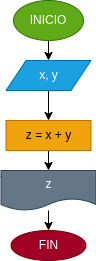

The diagram above was exported from draw.io. Its source (the exported page's mxGraphModel, read from the mxfile embedded in the PNG):
<mxGraphModel dx="208" dy="183" grid="1" gridSize="10" guides="1" tooltips="1" connect="1" arrows="1" fold="1" page="1" pageScale="1" pageWidth="827" pageHeight="1169" math="0" shadow="0">
  <root>
    <mxCell id="0" />
    <mxCell id="1" parent="0" />
    <mxCell id="4" value="" style="edgeStyle=none;html=1;" edge="1" parent="1" source="2" target="3">
      <mxGeometry relative="1" as="geometry" />
    </mxCell>
    <mxCell id="2" value="INICIO" style="ellipse;whiteSpace=wrap;html=1;fillColor=#60a917;fontColor=#ffffff;strokeColor=#2D7600;" vertex="1" parent="1">
      <mxGeometry x="70" y="10" width="70" height="40" as="geometry" />
    </mxCell>
    <mxCell id="6" value="" style="edgeStyle=none;html=1;" edge="1" parent="1" source="3" target="5">
      <mxGeometry relative="1" as="geometry" />
    </mxCell>
    <mxCell id="3" value="x, y" style="shape=parallelogram;perimeter=parallelogramPerimeter;whiteSpace=wrap;html=1;fixedSize=1;fillColor=#1ba1e2;fontColor=#ffffff;strokeColor=#006EAF;" vertex="1" parent="1">
      <mxGeometry x="62.5" y="70" width="85" height="30" as="geometry" />
    </mxCell>
    <mxCell id="8" value="" style="edgeStyle=none;html=1;" edge="1" parent="1" source="5" target="7">
      <mxGeometry relative="1" as="geometry" />
    </mxCell>
    <mxCell id="5" value="z = x + y" style="whiteSpace=wrap;html=1;fillColor=#f0a30a;fontColor=#000000;strokeColor=#BD7000;" vertex="1" parent="1">
      <mxGeometry x="62.5" y="130" width="85" height="30" as="geometry" />
    </mxCell>
    <mxCell id="10" value="" style="edgeStyle=none;html=1;" edge="1" parent="1" source="7" target="9">
      <mxGeometry relative="1" as="geometry" />
    </mxCell>
    <mxCell id="7" value="z" style="shape=document;whiteSpace=wrap;html=1;boundedLbl=1;fillColor=#647687;fontColor=#ffffff;strokeColor=#314354;" vertex="1" parent="1">
      <mxGeometry x="57.5" y="180" width="95" height="40" as="geometry" />
    </mxCell>
    <mxCell id="9" value="FIN" style="ellipse;whiteSpace=wrap;html=1;fillColor=#a20025;fontColor=#ffffff;strokeColor=#6F0000;" vertex="1" parent="1">
      <mxGeometry x="67.5" y="240" width="75" height="30" as="geometry" />
    </mxCell>
  </root>
</mxGraphModel>